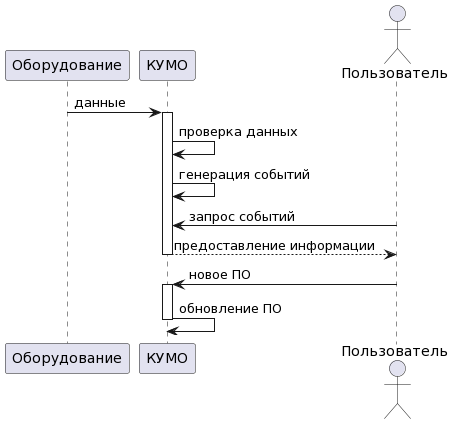

The diagram above was rendered by PlantUML. Its source (embedded in the PNG):
@startuml
participant "Оборудование" as equipment
participant "КУМО" as system
actor "Пользователь" as client

equipment -> system++: данные
system -> system: проверка данных
system -> system: генерация событий

client -> system: запрос событий
system --> client--: предоставление информации

client -> system++: новое ПО
system -> system--: обновление ПО
@enduml